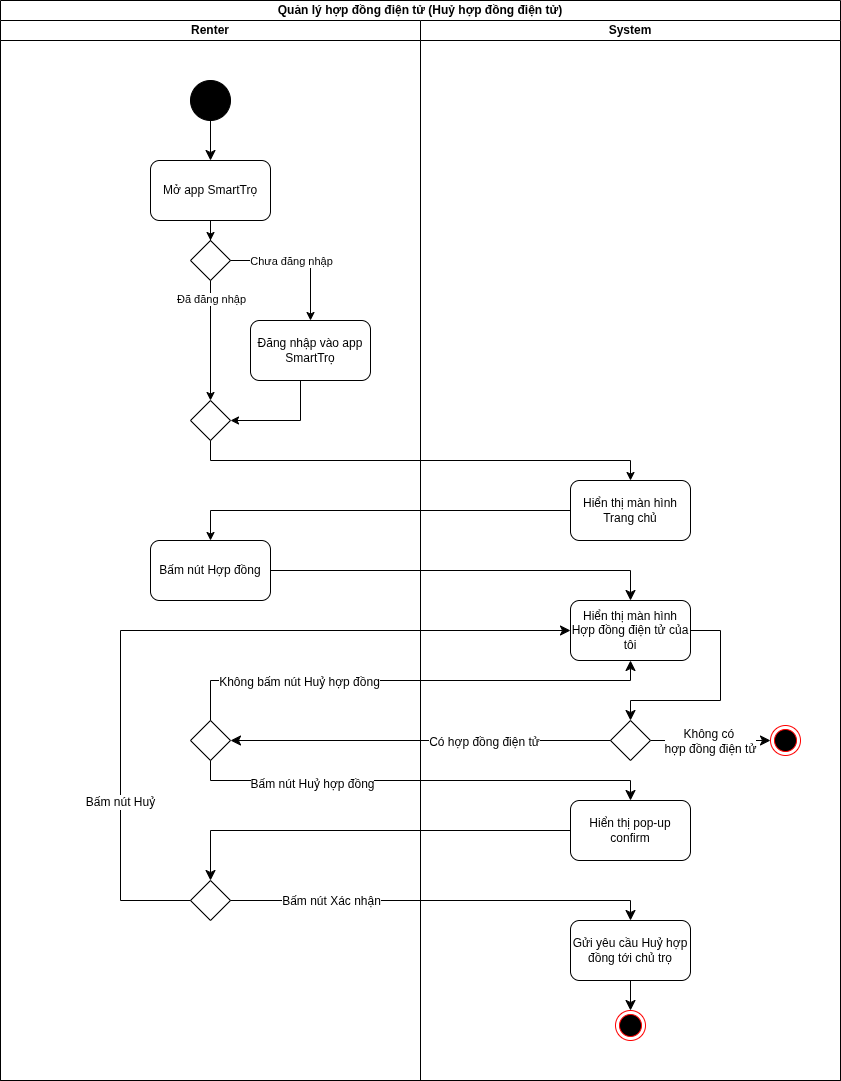

The diagram above was exported from draw.io. Its source (the exported page's mxGraphModel, read from the mxfile embedded in the PNG):
<mxGraphModel dx="1301" dy="784" grid="1" gridSize="10" guides="1" tooltips="1" connect="1" arrows="1" fold="1" page="1" pageScale="1" pageWidth="850" pageHeight="1100" math="0" shadow="0">
  <root>
    <mxCell id="E9rfhwBwnhgv4hh0c78K-0" />
    <mxCell id="E9rfhwBwnhgv4hh0c78K-1" parent="E9rfhwBwnhgv4hh0c78K-0" />
    <mxCell id="E9rfhwBwnhgv4hh0c78K-2" value="Quản lý hợp đồng điện tử (Huỷ hợp đồng điện tử)" style="swimlane;startSize=20;whiteSpace=wrap;html=1;" parent="E9rfhwBwnhgv4hh0c78K-1" vertex="1">
      <mxGeometry width="840" height="1080" as="geometry" />
    </mxCell>
    <mxCell id="E9rfhwBwnhgv4hh0c78K-3" value="Renter" style="swimlane;startSize=20;whiteSpace=wrap;html=1;" parent="E9rfhwBwnhgv4hh0c78K-2" vertex="1">
      <mxGeometry y="20" width="420" height="1060" as="geometry" />
    </mxCell>
    <mxCell id="E9rfhwBwnhgv4hh0c78K-4" style="edgeStyle=none;curved=0;rounded=0;orthogonalLoop=1;jettySize=auto;html=1;fontSize=12;startSize=8;endSize=8;entryX=0.5;entryY=0;entryDx=0;entryDy=0;" parent="E9rfhwBwnhgv4hh0c78K-3" source="E9rfhwBwnhgv4hh0c78K-5" target="E9rfhwBwnhgv4hh0c78K-15" edge="1">
      <mxGeometry relative="1" as="geometry">
        <mxPoint x="210" y="140" as="targetPoint" />
      </mxGeometry>
    </mxCell>
    <mxCell id="E9rfhwBwnhgv4hh0c78K-5" value="" style="ellipse;whiteSpace=wrap;html=1;aspect=fixed;fillColor=#000000;" parent="E9rfhwBwnhgv4hh0c78K-3" vertex="1">
      <mxGeometry x="190" y="60" width="40" height="40" as="geometry" />
    </mxCell>
    <mxCell id="E9rfhwBwnhgv4hh0c78K-6" value="" style="rhombus;whiteSpace=wrap;html=1;" parent="E9rfhwBwnhgv4hh0c78K-3" vertex="1">
      <mxGeometry x="190" y="220" width="40" height="40" as="geometry" />
    </mxCell>
    <mxCell id="E9rfhwBwnhgv4hh0c78K-7" style="edgeStyle=orthogonalEdgeStyle;rounded=0;orthogonalLoop=1;jettySize=auto;html=1;entryX=0.5;entryY=0;entryDx=0;entryDy=0;" parent="E9rfhwBwnhgv4hh0c78K-3" source="E9rfhwBwnhgv4hh0c78K-6" target="E9rfhwBwnhgv4hh0c78K-9" edge="1">
      <mxGeometry relative="1" as="geometry" />
    </mxCell>
    <mxCell id="E9rfhwBwnhgv4hh0c78K-8" value="Chưa đăng nhập" style="edgeLabel;html=1;align=center;verticalAlign=middle;resizable=0;points=[];" parent="E9rfhwBwnhgv4hh0c78K-7" connectable="0" vertex="1">
      <mxGeometry x="-0.2857" y="3" relative="1" as="geometry">
        <mxPoint x="10" y="3" as="offset" />
      </mxGeometry>
    </mxCell>
    <mxCell id="E9rfhwBwnhgv4hh0c78K-9" value="Đăng nhập vào app SmartTrọ" style="rounded=1;whiteSpace=wrap;html=1;" parent="E9rfhwBwnhgv4hh0c78K-3" vertex="1">
      <mxGeometry x="250" y="300" width="120" height="60" as="geometry" />
    </mxCell>
    <mxCell id="E9rfhwBwnhgv4hh0c78K-10" style="edgeStyle=orthogonalEdgeStyle;rounded=0;orthogonalLoop=1;jettySize=auto;html=1;entryX=0.5;entryY=0;entryDx=0;entryDy=0;" parent="E9rfhwBwnhgv4hh0c78K-3" source="E9rfhwBwnhgv4hh0c78K-6" target="E9rfhwBwnhgv4hh0c78K-13" edge="1">
      <mxGeometry relative="1" as="geometry">
        <mxPoint x="100" y="460" as="targetPoint" />
        <Array as="points" />
      </mxGeometry>
    </mxCell>
    <mxCell id="E9rfhwBwnhgv4hh0c78K-11" value="Đã đăng nhập" style="edgeLabel;html=1;align=center;verticalAlign=middle;resizable=0;points=[];" parent="E9rfhwBwnhgv4hh0c78K-10" connectable="0" vertex="1">
      <mxGeometry x="-0.4429" relative="1" as="geometry">
        <mxPoint y="-15" as="offset" />
      </mxGeometry>
    </mxCell>
    <mxCell id="E9rfhwBwnhgv4hh0c78K-12" style="edgeStyle=orthogonalEdgeStyle;rounded=0;orthogonalLoop=1;jettySize=auto;html=1;entryX=1;entryY=0.5;entryDx=0;entryDy=0;" parent="E9rfhwBwnhgv4hh0c78K-3" source="E9rfhwBwnhgv4hh0c78K-9" target="E9rfhwBwnhgv4hh0c78K-13" edge="1">
      <mxGeometry relative="1" as="geometry">
        <Array as="points">
          <mxPoint x="300" y="400" />
        </Array>
      </mxGeometry>
    </mxCell>
    <mxCell id="E9rfhwBwnhgv4hh0c78K-13" value="" style="rhombus;whiteSpace=wrap;html=1;" parent="E9rfhwBwnhgv4hh0c78K-3" vertex="1">
      <mxGeometry x="190" y="380" width="40" height="40" as="geometry" />
    </mxCell>
    <mxCell id="E9rfhwBwnhgv4hh0c78K-14" value="Bấm nút Hợp đồng" style="rounded=1;whiteSpace=wrap;html=1;" parent="E9rfhwBwnhgv4hh0c78K-3" vertex="1">
      <mxGeometry x="150" y="520" width="120" height="60" as="geometry" />
    </mxCell>
    <mxCell id="E9rfhwBwnhgv4hh0c78K-15" value="Mở app SmartTrọ" style="rounded=1;whiteSpace=wrap;html=1;" parent="E9rfhwBwnhgv4hh0c78K-3" vertex="1">
      <mxGeometry x="150" y="140" width="120" height="60" as="geometry" />
    </mxCell>
    <mxCell id="E9rfhwBwnhgv4hh0c78K-16" style="edgeStyle=orthogonalEdgeStyle;rounded=0;orthogonalLoop=1;jettySize=auto;html=1;entryX=0.5;entryY=0;entryDx=0;entryDy=0;" parent="E9rfhwBwnhgv4hh0c78K-3" source="E9rfhwBwnhgv4hh0c78K-15" target="E9rfhwBwnhgv4hh0c78K-6" edge="1">
      <mxGeometry relative="1" as="geometry" />
    </mxCell>
    <mxCell id="uJp-2Rq3rGpLKUQsFlf2-20" value="" style="rhombus;whiteSpace=wrap;html=1;" parent="E9rfhwBwnhgv4hh0c78K-3" vertex="1">
      <mxGeometry x="190" y="860" width="40" height="40" as="geometry" />
    </mxCell>
    <mxCell id="uJp-2Rq3rGpLKUQsFlf2-31" value="" style="rhombus;whiteSpace=wrap;html=1;" parent="E9rfhwBwnhgv4hh0c78K-3" vertex="1">
      <mxGeometry x="190" y="700" width="40" height="40" as="geometry" />
    </mxCell>
    <mxCell id="E9rfhwBwnhgv4hh0c78K-17" value="System" style="swimlane;startSize=20;whiteSpace=wrap;html=1;" parent="E9rfhwBwnhgv4hh0c78K-2" vertex="1">
      <mxGeometry x="420" y="20" width="420" height="1060" as="geometry" />
    </mxCell>
    <mxCell id="E9rfhwBwnhgv4hh0c78K-18" value="Hiển thị màn hình Trang chủ" style="rounded=1;whiteSpace=wrap;html=1;" parent="E9rfhwBwnhgv4hh0c78K-17" vertex="1">
      <mxGeometry x="150" y="460" width="120" height="60" as="geometry" />
    </mxCell>
    <mxCell id="uJp-2Rq3rGpLKUQsFlf2-27" style="edgeStyle=none;curved=0;rounded=0;orthogonalLoop=1;jettySize=auto;html=1;entryX=0.5;entryY=0;entryDx=0;entryDy=0;fontSize=12;startSize=8;endSize=8;exitX=1;exitY=0.5;exitDx=0;exitDy=0;" parent="E9rfhwBwnhgv4hh0c78K-17" source="E9rfhwBwnhgv4hh0c78K-20" target="uJp-2Rq3rGpLKUQsFlf2-24" edge="1">
      <mxGeometry relative="1" as="geometry">
        <Array as="points">
          <mxPoint x="300" y="610" />
          <mxPoint x="300" y="680" />
          <mxPoint x="210" y="680" />
        </Array>
      </mxGeometry>
    </mxCell>
    <mxCell id="E9rfhwBwnhgv4hh0c78K-20" value="Hiển thị màn hình Hợp đồng điện tử của tôi" style="rounded=1;whiteSpace=wrap;html=1;" parent="E9rfhwBwnhgv4hh0c78K-17" vertex="1">
      <mxGeometry x="150" y="580" width="120" height="60" as="geometry" />
    </mxCell>
    <mxCell id="E9rfhwBwnhgv4hh0c78K-21" value="" style="ellipse;html=1;shape=endState;fillColor=#000000;strokeColor=#ff0000;" parent="E9rfhwBwnhgv4hh0c78K-17" vertex="1">
      <mxGeometry x="195" y="990" width="30" height="30" as="geometry" />
    </mxCell>
    <mxCell id="uJp-2Rq3rGpLKUQsFlf2-16" value="Hiển thị pop-up confirm" style="rounded=1;whiteSpace=wrap;html=1;" parent="E9rfhwBwnhgv4hh0c78K-17" vertex="1">
      <mxGeometry x="150" y="780" width="120" height="60" as="geometry" />
    </mxCell>
    <mxCell id="uJp-2Rq3rGpLKUQsFlf2-38" style="edgeStyle=none;curved=1;rounded=0;orthogonalLoop=1;jettySize=auto;html=1;entryX=0.5;entryY=0;entryDx=0;entryDy=0;fontSize=12;startSize=8;endSize=8;" parent="E9rfhwBwnhgv4hh0c78K-17" source="uJp-2Rq3rGpLKUQsFlf2-11" target="E9rfhwBwnhgv4hh0c78K-21" edge="1">
      <mxGeometry relative="1" as="geometry" />
    </mxCell>
    <mxCell id="uJp-2Rq3rGpLKUQsFlf2-11" value="Gửi yêu cầu Huỷ hợp đồng tới chủ trọ" style="rounded=1;whiteSpace=wrap;html=1;" parent="E9rfhwBwnhgv4hh0c78K-17" vertex="1">
      <mxGeometry x="150" y="900" width="120" height="60" as="geometry" />
    </mxCell>
    <mxCell id="uJp-2Rq3rGpLKUQsFlf2-29" style="edgeStyle=none;curved=1;rounded=0;orthogonalLoop=1;jettySize=auto;html=1;entryX=0;entryY=0.5;entryDx=0;entryDy=0;fontSize=12;startSize=8;endSize=8;" parent="E9rfhwBwnhgv4hh0c78K-17" source="uJp-2Rq3rGpLKUQsFlf2-24" target="uJp-2Rq3rGpLKUQsFlf2-28" edge="1">
      <mxGeometry relative="1" as="geometry" />
    </mxCell>
    <mxCell id="uJp-2Rq3rGpLKUQsFlf2-30" value="Không có&amp;nbsp;&lt;div&gt;hợp đồng điện tử&lt;/div&gt;" style="edgeLabel;html=1;align=center;verticalAlign=middle;resizable=0;points=[];fontSize=12;" parent="uJp-2Rq3rGpLKUQsFlf2-29" vertex="1" connectable="0">
      <mxGeometry x="-0.1417" relative="1" as="geometry">
        <mxPoint x="8" as="offset" />
      </mxGeometry>
    </mxCell>
    <mxCell id="uJp-2Rq3rGpLKUQsFlf2-24" value="" style="rhombus;whiteSpace=wrap;html=1;" parent="E9rfhwBwnhgv4hh0c78K-17" vertex="1">
      <mxGeometry x="190" y="700" width="40" height="40" as="geometry" />
    </mxCell>
    <mxCell id="uJp-2Rq3rGpLKUQsFlf2-28" value="" style="ellipse;html=1;shape=endState;fillColor=#000000;strokeColor=#ff0000;" parent="E9rfhwBwnhgv4hh0c78K-17" vertex="1">
      <mxGeometry x="350" y="705" width="30" height="30" as="geometry" />
    </mxCell>
    <mxCell id="E9rfhwBwnhgv4hh0c78K-22" style="edgeStyle=orthogonalEdgeStyle;rounded=0;orthogonalLoop=1;jettySize=auto;html=1;entryX=0.5;entryY=0;entryDx=0;entryDy=0;" parent="E9rfhwBwnhgv4hh0c78K-2" source="E9rfhwBwnhgv4hh0c78K-13" target="E9rfhwBwnhgv4hh0c78K-18" edge="1">
      <mxGeometry relative="1" as="geometry">
        <Array as="points">
          <mxPoint x="210" y="460" />
          <mxPoint x="630" y="460" />
        </Array>
      </mxGeometry>
    </mxCell>
    <mxCell id="E9rfhwBwnhgv4hh0c78K-23" style="edgeStyle=orthogonalEdgeStyle;rounded=0;orthogonalLoop=1;jettySize=auto;html=1;entryX=0.5;entryY=0;entryDx=0;entryDy=0;" parent="E9rfhwBwnhgv4hh0c78K-2" source="E9rfhwBwnhgv4hh0c78K-18" target="E9rfhwBwnhgv4hh0c78K-14" edge="1">
      <mxGeometry relative="1" as="geometry" />
    </mxCell>
    <mxCell id="E9rfhwBwnhgv4hh0c78K-24" style="edgeStyle=none;curved=0;rounded=0;orthogonalLoop=1;jettySize=auto;html=1;entryX=0.5;entryY=0;entryDx=0;entryDy=0;fontSize=12;startSize=8;endSize=8;" parent="E9rfhwBwnhgv4hh0c78K-2" source="E9rfhwBwnhgv4hh0c78K-14" target="E9rfhwBwnhgv4hh0c78K-20" edge="1">
      <mxGeometry relative="1" as="geometry">
        <mxPoint x="210" y="760" as="targetPoint" />
        <Array as="points">
          <mxPoint x="630" y="570" />
        </Array>
      </mxGeometry>
    </mxCell>
    <mxCell id="uJp-2Rq3rGpLKUQsFlf2-21" style="edgeStyle=none;curved=0;rounded=0;orthogonalLoop=1;jettySize=auto;html=1;entryX=0.5;entryY=0;entryDx=0;entryDy=0;fontSize=12;startSize=8;endSize=8;" parent="E9rfhwBwnhgv4hh0c78K-2" source="uJp-2Rq3rGpLKUQsFlf2-16" target="uJp-2Rq3rGpLKUQsFlf2-20" edge="1">
      <mxGeometry relative="1" as="geometry">
        <Array as="points">
          <mxPoint x="210" y="830" />
        </Array>
      </mxGeometry>
    </mxCell>
    <mxCell id="uJp-2Rq3rGpLKUQsFlf2-22" style="edgeStyle=none;curved=0;rounded=0;orthogonalLoop=1;jettySize=auto;html=1;entryX=0.5;entryY=0;entryDx=0;entryDy=0;fontSize=12;startSize=8;endSize=8;" parent="E9rfhwBwnhgv4hh0c78K-2" source="uJp-2Rq3rGpLKUQsFlf2-20" target="uJp-2Rq3rGpLKUQsFlf2-11" edge="1">
      <mxGeometry relative="1" as="geometry">
        <Array as="points">
          <mxPoint x="630" y="900" />
        </Array>
      </mxGeometry>
    </mxCell>
    <mxCell id="uJp-2Rq3rGpLKUQsFlf2-23" value="Bấm nút Xác nhận" style="edgeLabel;html=1;align=center;verticalAlign=middle;resizable=0;points=[];fontSize=12;" parent="uJp-2Rq3rGpLKUQsFlf2-22" vertex="1" connectable="0">
      <mxGeometry x="-0.6762" y="1" relative="1" as="geometry">
        <mxPoint x="32" y="1" as="offset" />
      </mxGeometry>
    </mxCell>
    <mxCell id="uJp-2Rq3rGpLKUQsFlf2-32" style="edgeStyle=none;curved=1;rounded=0;orthogonalLoop=1;jettySize=auto;html=1;entryX=1;entryY=0.5;entryDx=0;entryDy=0;fontSize=12;startSize=8;endSize=8;" parent="E9rfhwBwnhgv4hh0c78K-2" source="uJp-2Rq3rGpLKUQsFlf2-24" target="uJp-2Rq3rGpLKUQsFlf2-31" edge="1">
      <mxGeometry relative="1" as="geometry" />
    </mxCell>
    <mxCell id="uJp-2Rq3rGpLKUQsFlf2-33" value="Có hợp đồng điện tử" style="edgeLabel;html=1;align=center;verticalAlign=middle;resizable=0;points=[];fontSize=12;" parent="uJp-2Rq3rGpLKUQsFlf2-32" vertex="1" connectable="0">
      <mxGeometry x="-0.3325" y="1" relative="1" as="geometry">
        <mxPoint as="offset" />
      </mxGeometry>
    </mxCell>
    <mxCell id="uJp-2Rq3rGpLKUQsFlf2-34" style="edgeStyle=none;curved=0;rounded=0;orthogonalLoop=1;jettySize=auto;html=1;entryX=0.5;entryY=0;entryDx=0;entryDy=0;fontSize=12;startSize=8;endSize=8;" parent="E9rfhwBwnhgv4hh0c78K-2" source="uJp-2Rq3rGpLKUQsFlf2-31" target="uJp-2Rq3rGpLKUQsFlf2-16" edge="1">
      <mxGeometry relative="1" as="geometry">
        <Array as="points">
          <mxPoint x="210" y="780" />
          <mxPoint x="630" y="780" />
        </Array>
      </mxGeometry>
    </mxCell>
    <mxCell id="uJp-2Rq3rGpLKUQsFlf2-35" value="Bấm nút Huỷ hợp đồng" style="edgeLabel;html=1;align=center;verticalAlign=middle;resizable=0;points=[];fontSize=12;" parent="uJp-2Rq3rGpLKUQsFlf2-34" vertex="1" connectable="0">
      <mxGeometry x="-0.4754" y="-3" relative="1" as="geometry">
        <mxPoint as="offset" />
      </mxGeometry>
    </mxCell>
    <mxCell id="uJp-2Rq3rGpLKUQsFlf2-36" style="edgeStyle=none;curved=0;rounded=0;orthogonalLoop=1;jettySize=auto;html=1;entryX=0.5;entryY=1;entryDx=0;entryDy=0;fontSize=12;startSize=8;endSize=8;" parent="E9rfhwBwnhgv4hh0c78K-2" source="uJp-2Rq3rGpLKUQsFlf2-31" target="E9rfhwBwnhgv4hh0c78K-20" edge="1">
      <mxGeometry relative="1" as="geometry">
        <Array as="points">
          <mxPoint x="210" y="680" />
          <mxPoint x="630" y="680" />
        </Array>
      </mxGeometry>
    </mxCell>
    <mxCell id="uJp-2Rq3rGpLKUQsFlf2-37" value="Không bấm nút Huỷ hợp đồng" style="edgeLabel;html=1;align=center;verticalAlign=middle;resizable=0;points=[];fontSize=12;" parent="uJp-2Rq3rGpLKUQsFlf2-36" vertex="1" connectable="0">
      <mxGeometry x="-0.4683" y="-1" relative="1" as="geometry">
        <mxPoint as="offset" />
      </mxGeometry>
    </mxCell>
    <mxCell id="uJp-2Rq3rGpLKUQsFlf2-39" style="edgeStyle=none;curved=0;rounded=0;orthogonalLoop=1;jettySize=auto;html=1;entryX=0;entryY=0.5;entryDx=0;entryDy=0;fontSize=12;startSize=8;endSize=8;" parent="E9rfhwBwnhgv4hh0c78K-2" source="uJp-2Rq3rGpLKUQsFlf2-20" target="E9rfhwBwnhgv4hh0c78K-20" edge="1">
      <mxGeometry relative="1" as="geometry">
        <Array as="points">
          <mxPoint x="120" y="900" />
          <mxPoint x="120" y="630" />
        </Array>
      </mxGeometry>
    </mxCell>
    <mxCell id="uJp-2Rq3rGpLKUQsFlf2-40" value="Bấm nút Huỷ" style="edgeLabel;html=1;align=center;verticalAlign=middle;resizable=0;points=[];fontSize=12;" parent="uJp-2Rq3rGpLKUQsFlf2-39" vertex="1" connectable="0">
      <mxGeometry x="-0.5709" y="1" relative="1" as="geometry">
        <mxPoint as="offset" />
      </mxGeometry>
    </mxCell>
  </root>
</mxGraphModel>